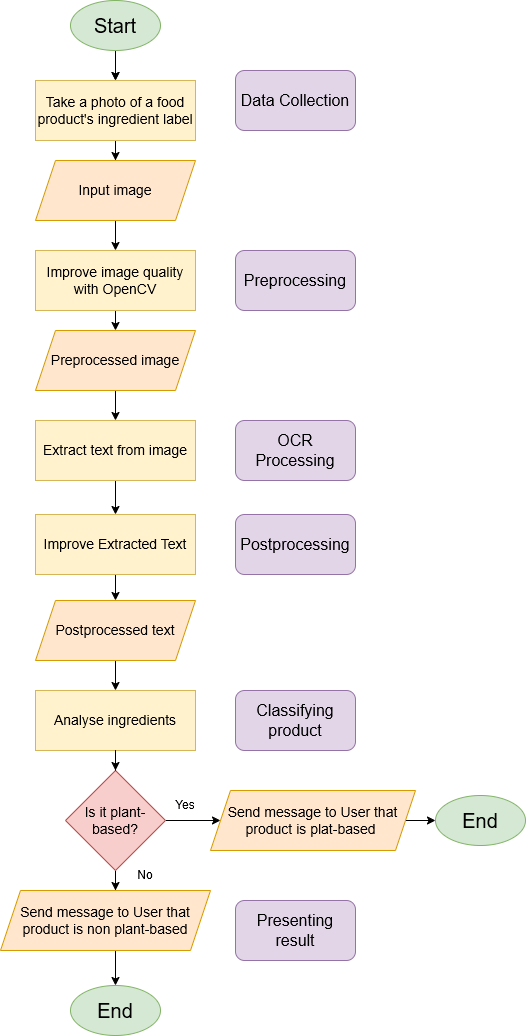

The diagram above was exported from draw.io. Its source (the exported page's mxGraphModel, read from the mxfile embedded in the PNG):
<mxGraphModel dx="2066" dy="1202" grid="1" gridSize="10" guides="1" tooltips="1" connect="1" arrows="1" fold="1" page="1" pageScale="1" pageWidth="827" pageHeight="1169" math="0" shadow="0">
  <root>
    <mxCell id="0" />
    <mxCell id="1" parent="0" />
    <mxCell id="zCe2gM8yAy6F7y1Qka8N-1" value="" style="edgeStyle=orthogonalEdgeStyle;rounded=0;orthogonalLoop=1;jettySize=auto;html=1;" parent="1" source="zCe2gM8yAy6F7y1Qka8N-3" target="zCe2gM8yAy6F7y1Qka8N-6" edge="1">
      <mxGeometry relative="1" as="geometry" />
    </mxCell>
    <mxCell id="zCe2gM8yAy6F7y1Qka8N-2" value="" style="edgeStyle=orthogonalEdgeStyle;rounded=0;orthogonalLoop=1;jettySize=auto;html=1;" parent="1" source="zCe2gM8yAy6F7y1Qka8N-3" target="zCe2gM8yAy6F7y1Qka8N-6" edge="1">
      <mxGeometry relative="1" as="geometry" />
    </mxCell>
    <mxCell id="zCe2gM8yAy6F7y1Qka8N-3" value="&lt;font style=&quot;font-size: 20px;&quot;&gt;Start&lt;/font&gt;" style="ellipse;whiteSpace=wrap;html=1;fillColor=#d5e8d4;strokeColor=#82b366;" parent="1" vertex="1">
      <mxGeometry x="155" y="50" width="90" height="50" as="geometry" />
    </mxCell>
    <mxCell id="zCe2gM8yAy6F7y1Qka8N-4" value="" style="edgeStyle=orthogonalEdgeStyle;rounded=0;orthogonalLoop=1;jettySize=auto;html=1;exitX=0.417;exitY=1;exitDx=0;exitDy=0;exitPerimeter=0;" parent="1" source="zCe2gM8yAy6F7y1Qka8N-24" target="zCe2gM8yAy6F7y1Qka8N-8" edge="1">
      <mxGeometry relative="1" as="geometry">
        <Array as="points">
          <mxPoint x="200" y="270" />
        </Array>
        <mxPoint x="200" y="284" as="sourcePoint" />
      </mxGeometry>
    </mxCell>
    <mxCell id="zCe2gM8yAy6F7y1Qka8N-5" style="edgeStyle=orthogonalEdgeStyle;rounded=0;orthogonalLoop=1;jettySize=auto;html=1;entryX=0.5;entryY=0;entryDx=0;entryDy=0;" parent="1" source="zCe2gM8yAy6F7y1Qka8N-6" target="zCe2gM8yAy6F7y1Qka8N-24" edge="1">
      <mxGeometry relative="1" as="geometry" />
    </mxCell>
    <mxCell id="zCe2gM8yAy6F7y1Qka8N-6" value="&lt;font style=&quot;font-size: 14px;&quot;&gt;Take a photo of a food product's ingredient label&lt;/font&gt;" style="whiteSpace=wrap;html=1;fillColor=#fff2cc;strokeColor=#d6b656;" parent="1" vertex="1">
      <mxGeometry x="120" y="130" width="160" height="60" as="geometry" />
    </mxCell>
    <mxCell id="zCe2gM8yAy6F7y1Qka8N-7" style="edgeStyle=orthogonalEdgeStyle;rounded=0;orthogonalLoop=1;jettySize=auto;html=1;exitX=0.5;exitY=1;exitDx=0;exitDy=0;entryX=0.5;entryY=0;entryDx=0;entryDy=0;" parent="1" source="zCe2gM8yAy6F7y1Qka8N-8" target="zCe2gM8yAy6F7y1Qka8N-28" edge="1">
      <mxGeometry relative="1" as="geometry" />
    </mxCell>
    <mxCell id="zCe2gM8yAy6F7y1Qka8N-8" value="&lt;font style=&quot;font-size: 14px;&quot;&gt;Improve image quality with OpenCV&lt;/font&gt;" style="whiteSpace=wrap;html=1;fillColor=#fff2cc;strokeColor=#d6b656;" parent="1" vertex="1">
      <mxGeometry x="120" y="300" width="160" height="60" as="geometry" />
    </mxCell>
    <mxCell id="zCe2gM8yAy6F7y1Qka8N-9" value="" style="edgeStyle=orthogonalEdgeStyle;rounded=0;orthogonalLoop=1;jettySize=auto;html=1;" parent="1" source="zCe2gM8yAy6F7y1Qka8N-10" target="zCe2gM8yAy6F7y1Qka8N-12" edge="1">
      <mxGeometry relative="1" as="geometry" />
    </mxCell>
    <mxCell id="zCe2gM8yAy6F7y1Qka8N-10" value="&lt;font style=&quot;font-size: 14px;&quot;&gt;Extract text from image&lt;/font&gt;" style="whiteSpace=wrap;html=1;fillColor=#fff2cc;strokeColor=#d6b656;" parent="1" vertex="1">
      <mxGeometry x="120" y="470" width="160" height="60" as="geometry" />
    </mxCell>
    <mxCell id="zCe2gM8yAy6F7y1Qka8N-11" style="edgeStyle=orthogonalEdgeStyle;rounded=0;orthogonalLoop=1;jettySize=auto;html=1;" parent="1" source="zCe2gM8yAy6F7y1Qka8N-12" target="zCe2gM8yAy6F7y1Qka8N-26" edge="1">
      <mxGeometry relative="1" as="geometry" />
    </mxCell>
    <mxCell id="zCe2gM8yAy6F7y1Qka8N-12" value="&lt;font style=&quot;font-size: 14px;&quot;&gt;Improve Extracted Text&lt;/font&gt;" style="whiteSpace=wrap;html=1;fillColor=#fff2cc;strokeColor=#d6b656;" parent="1" vertex="1">
      <mxGeometry x="120" y="564" width="160" height="60" as="geometry" />
    </mxCell>
    <mxCell id="zCe2gM8yAy6F7y1Qka8N-13" value="" style="edgeStyle=orthogonalEdgeStyle;rounded=0;orthogonalLoop=1;jettySize=auto;html=1;entryX=0;entryY=0.5;entryDx=0;entryDy=0;" parent="1" source="zCe2gM8yAy6F7y1Qka8N-15" target="zCe2gM8yAy6F7y1Qka8N-36" edge="1">
      <mxGeometry relative="1" as="geometry">
        <mxPoint x="300" y="870" as="targetPoint" />
      </mxGeometry>
    </mxCell>
    <mxCell id="zCe2gM8yAy6F7y1Qka8N-14" value="" style="edgeStyle=orthogonalEdgeStyle;rounded=0;orthogonalLoop=1;jettySize=auto;html=1;" parent="1" source="zCe2gM8yAy6F7y1Qka8N-15" edge="1">
      <mxGeometry relative="1" as="geometry">
        <mxPoint x="200" y="940" as="targetPoint" />
      </mxGeometry>
    </mxCell>
    <mxCell id="zCe2gM8yAy6F7y1Qka8N-15" value="&lt;font style=&quot;font-size: 14px;&quot;&gt;Is it plant-based?&lt;/font&gt;" style="rhombus;whiteSpace=wrap;html=1;fillColor=#f8cecc;strokeColor=#b85450;" parent="1" vertex="1">
      <mxGeometry x="150" y="820" width="100" height="100" as="geometry" />
    </mxCell>
    <mxCell id="zCe2gM8yAy6F7y1Qka8N-16" value="" style="edgeStyle=orthogonalEdgeStyle;rounded=0;orthogonalLoop=1;jettySize=auto;html=1;entryX=0;entryY=0.5;entryDx=0;entryDy=0;" parent="1" target="zCe2gM8yAy6F7y1Qka8N-20" edge="1">
      <mxGeometry relative="1" as="geometry">
        <mxPoint x="450" y="870" as="sourcePoint" />
        <mxPoint x="470" y="870" as="targetPoint" />
      </mxGeometry>
    </mxCell>
    <mxCell id="zCe2gM8yAy6F7y1Qka8N-17" style="edgeStyle=orthogonalEdgeStyle;rounded=0;orthogonalLoop=1;jettySize=auto;html=1;entryX=0.5;entryY=0;entryDx=0;entryDy=0;" parent="1" target="zCe2gM8yAy6F7y1Qka8N-21" edge="1">
      <mxGeometry relative="1" as="geometry">
        <Array as="points" />
        <mxPoint x="200" y="1000" as="sourcePoint" />
      </mxGeometry>
    </mxCell>
    <mxCell id="zCe2gM8yAy6F7y1Qka8N-18" value="Yes" style="text;html=1;whiteSpace=wrap;strokeColor=none;fillColor=none;align=center;verticalAlign=middle;rounded=0;" parent="1" vertex="1">
      <mxGeometry x="240" y="840" width="60" height="30" as="geometry" />
    </mxCell>
    <mxCell id="zCe2gM8yAy6F7y1Qka8N-19" value="No" style="text;html=1;whiteSpace=wrap;strokeColor=none;fillColor=none;align=center;verticalAlign=middle;rounded=0;" parent="1" vertex="1">
      <mxGeometry x="200" y="910" width="60" height="30" as="geometry" />
    </mxCell>
    <mxCell id="zCe2gM8yAy6F7y1Qka8N-20" value="&lt;font style=&quot;font-size: 20px;&quot;&gt;End&lt;/font&gt;" style="ellipse;whiteSpace=wrap;html=1;fillColor=#d5e8d4;strokeColor=#82b366;" parent="1" vertex="1">
      <mxGeometry x="520" y="845" width="90" height="50" as="geometry" />
    </mxCell>
    <mxCell id="zCe2gM8yAy6F7y1Qka8N-21" value="&lt;font style=&quot;font-size: 20px;&quot;&gt;End&lt;/font&gt;" style="ellipse;whiteSpace=wrap;html=1;fillColor=#d5e8d4;strokeColor=#82b366;" parent="1" vertex="1">
      <mxGeometry x="155" y="1035" width="90" height="50" as="geometry" />
    </mxCell>
    <mxCell id="zCe2gM8yAy6F7y1Qka8N-22" value="&lt;font style=&quot;font-size: 14px;&quot;&gt;Analyse ingredients&lt;/font&gt;" style="whiteSpace=wrap;html=1;fillColor=#fff2cc;strokeColor=#d6b656;" parent="1" vertex="1">
      <mxGeometry x="120" y="740" width="160" height="60" as="geometry" />
    </mxCell>
    <mxCell id="zCe2gM8yAy6F7y1Qka8N-23" value="" style="edgeStyle=orthogonalEdgeStyle;rounded=0;orthogonalLoop=1;jettySize=auto;html=1;exitX=0.5;exitY=1;exitDx=0;exitDy=0;" parent="1" source="zCe2gM8yAy6F7y1Qka8N-22" target="zCe2gM8yAy6F7y1Qka8N-15" edge="1">
      <mxGeometry relative="1" as="geometry">
        <mxPoint x="200" y="860" as="sourcePoint" />
        <mxPoint x="200" y="910" as="targetPoint" />
      </mxGeometry>
    </mxCell>
    <mxCell id="zCe2gM8yAy6F7y1Qka8N-24" value="&lt;font style=&quot;font-size: 14px;&quot;&gt;Input image&lt;/font&gt;" style="shape=parallelogram;perimeter=parallelogramPerimeter;whiteSpace=wrap;html=1;fixedSize=1;fillColor=#ffe6cc;strokeColor=#d79b00;" parent="1" vertex="1">
      <mxGeometry x="120" y="210" width="160" height="60" as="geometry" />
    </mxCell>
    <mxCell id="zCe2gM8yAy6F7y1Qka8N-25" style="edgeStyle=orthogonalEdgeStyle;rounded=0;orthogonalLoop=1;jettySize=auto;html=1;" parent="1" source="zCe2gM8yAy6F7y1Qka8N-26" target="zCe2gM8yAy6F7y1Qka8N-22" edge="1">
      <mxGeometry relative="1" as="geometry" />
    </mxCell>
    <mxCell id="zCe2gM8yAy6F7y1Qka8N-26" value="&lt;font style=&quot;font-size: 14px;&quot;&gt;Postprocessed text&lt;/font&gt;" style="shape=parallelogram;perimeter=parallelogramPerimeter;whiteSpace=wrap;html=1;fixedSize=1;fillColor=#ffe6cc;strokeColor=#d79b00;" parent="1" vertex="1">
      <mxGeometry x="120" y="650" width="160" height="60" as="geometry" />
    </mxCell>
    <mxCell id="zCe2gM8yAy6F7y1Qka8N-27" style="edgeStyle=orthogonalEdgeStyle;rounded=0;orthogonalLoop=1;jettySize=auto;html=1;exitX=0.5;exitY=1;exitDx=0;exitDy=0;entryX=0.5;entryY=0;entryDx=0;entryDy=0;" parent="1" source="zCe2gM8yAy6F7y1Qka8N-28" target="zCe2gM8yAy6F7y1Qka8N-10" edge="1">
      <mxGeometry relative="1" as="geometry" />
    </mxCell>
    <mxCell id="zCe2gM8yAy6F7y1Qka8N-28" value="&lt;font style=&quot;font-size: 14px;&quot;&gt;Preprocessed image&lt;/font&gt;" style="shape=parallelogram;perimeter=parallelogramPerimeter;whiteSpace=wrap;html=1;fixedSize=1;fillColor=#ffe6cc;strokeColor=#d79b00;" parent="1" vertex="1">
      <mxGeometry x="120" y="380" width="160" height="60" as="geometry" />
    </mxCell>
    <mxCell id="zCe2gM8yAy6F7y1Qka8N-29" value="&lt;font style=&quot;font-size: 16px;&quot;&gt;Preprocessing&lt;/font&gt;" style="rounded=1;whiteSpace=wrap;html=1;fillColor=#e1d5e7;strokeColor=#9673a6;" parent="1" vertex="1">
      <mxGeometry x="320" y="300" width="120" height="60" as="geometry" />
    </mxCell>
    <mxCell id="zCe2gM8yAy6F7y1Qka8N-30" value="&lt;font style=&quot;font-size: 16px;&quot;&gt;OCR Processing&lt;/font&gt;" style="rounded=1;whiteSpace=wrap;html=1;fillColor=#e1d5e7;strokeColor=#9673a6;" parent="1" vertex="1">
      <mxGeometry x="320" y="470" width="120" height="60" as="geometry" />
    </mxCell>
    <mxCell id="zCe2gM8yAy6F7y1Qka8N-31" value="&lt;font style=&quot;font-size: 16px;&quot;&gt;Data Collection&lt;/font&gt;" style="rounded=1;whiteSpace=wrap;html=1;fillColor=#e1d5e7;strokeColor=#9673a6;" parent="1" vertex="1">
      <mxGeometry x="320" y="120" width="120" height="60" as="geometry" />
    </mxCell>
    <mxCell id="zCe2gM8yAy6F7y1Qka8N-32" value="&lt;font style=&quot;font-size: 16px;&quot;&gt;Postprocessing&lt;/font&gt;" style="rounded=1;whiteSpace=wrap;html=1;fillColor=#e1d5e7;strokeColor=#9673a6;" parent="1" vertex="1">
      <mxGeometry x="320" y="564" width="120" height="60" as="geometry" />
    </mxCell>
    <mxCell id="zCe2gM8yAy6F7y1Qka8N-33" value="&lt;font style=&quot;font-size: 16px;&quot;&gt;Classifying product&lt;/font&gt;" style="rounded=1;whiteSpace=wrap;html=1;fillColor=#e1d5e7;strokeColor=#9673a6;" parent="1" vertex="1">
      <mxGeometry x="320" y="740" width="120" height="60" as="geometry" />
    </mxCell>
    <mxCell id="zCe2gM8yAy6F7y1Qka8N-34" value="&lt;font style=&quot;font-size: 16px;&quot;&gt;Presenting result&lt;/font&gt;" style="rounded=1;whiteSpace=wrap;html=1;fillColor=#e1d5e7;strokeColor=#9673a6;" parent="1" vertex="1">
      <mxGeometry x="320" y="950" width="120" height="60" as="geometry" />
    </mxCell>
    <mxCell id="zCe2gM8yAy6F7y1Qka8N-36" value="&lt;font style=&quot;font-size: 14px;&quot;&gt;Send message to User that product is plat-based&amp;nbsp;&lt;/font&gt;" style="shape=parallelogram;perimeter=parallelogramPerimeter;whiteSpace=wrap;html=1;fixedSize=1;fillColor=#ffe6cc;strokeColor=#d79b00;" parent="1" vertex="1">
      <mxGeometry x="295" y="840" width="205" height="60" as="geometry" />
    </mxCell>
    <mxCell id="zCe2gM8yAy6F7y1Qka8N-37" value="&lt;font style=&quot;font-size: 14px;&quot;&gt;Send message to User that product is non plant-based&lt;/font&gt;" style="shape=parallelogram;perimeter=parallelogramPerimeter;whiteSpace=wrap;html=1;fixedSize=1;fillColor=#ffe6cc;strokeColor=#d79b00;" parent="1" vertex="1">
      <mxGeometry x="85" y="940" width="210" height="60" as="geometry" />
    </mxCell>
  </root>
</mxGraphModel>